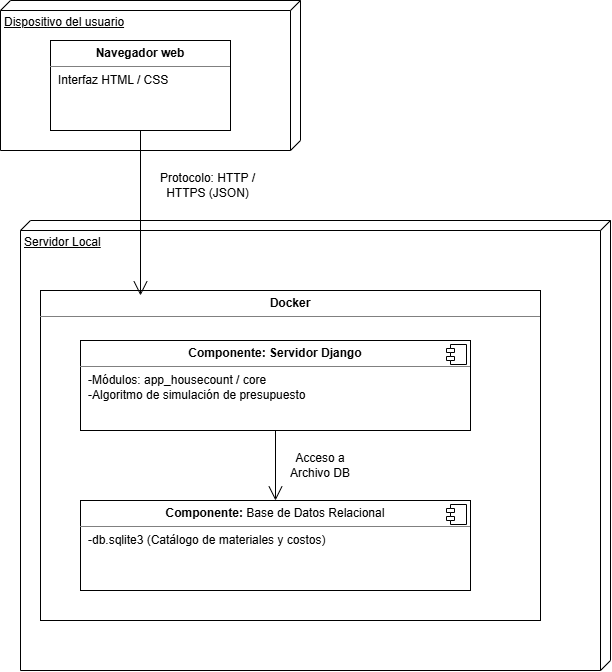

The diagram above was exported from draw.io. Its source (the exported page's mxGraphModel, read from the mxfile embedded in the PNG):
<mxGraphModel dx="2054" dy="1103" grid="1" gridSize="10" guides="1" tooltips="1" connect="1" arrows="1" fold="1" page="1" pageScale="1" pageWidth="827" pageHeight="1169" math="0" shadow="0">
  <root>
    <mxCell id="0" />
    <mxCell id="1" parent="0" />
    <mxCell id="HxOQd7Fkc8wtWnZYtsNf-1" parent="1" style="verticalAlign=top;align=left;spacingTop=8;spacingLeft=2;spacingRight=12;shape=cube;size=10;direction=south;fontStyle=4;html=1;whiteSpace=wrap;" value="Dispositivo del usuario" vertex="1">
      <mxGeometry height="150" width="300" x="80" y="120" as="geometry" />
    </mxCell>
    <mxCell id="HxOQd7Fkc8wtWnZYtsNf-2" parent="1" style="align=left;overflow=fill;html=1;dropTarget=0;whiteSpace=wrap;" value="&lt;p style=&quot;margin:0px;margin-top:6px;text-align:center;&quot;&gt;&lt;b&gt;Navegador web&lt;/b&gt;&lt;/p&gt;&lt;hr size=&quot;1&quot; style=&quot;border-style:solid;&quot;&gt;&lt;p style=&quot;margin:0px;margin-left:8px;&quot;&gt;Interfaz HTML / CSS&lt;br&gt;&lt;br&gt;&lt;/p&gt;" vertex="1">
      <mxGeometry height="90" width="180" x="130" y="160" as="geometry" />
    </mxCell>
    <mxCell id="HxOQd7Fkc8wtWnZYtsNf-5" parent="1" style="verticalAlign=top;align=left;spacingTop=8;spacingLeft=2;spacingRight=12;shape=cube;size=10;direction=south;fontStyle=4;html=1;whiteSpace=wrap;" value="Servidor Local" vertex="1">
      <mxGeometry height="450" width="590" x="100" y="340" as="geometry" />
    </mxCell>
    <mxCell id="HxOQd7Fkc8wtWnZYtsNf-10" parent="1" style="align=left;overflow=fill;html=1;dropTarget=0;whiteSpace=wrap;" value="&lt;p style=&quot;margin:0px;margin-top:6px;text-align:center;&quot;&gt;&lt;b&gt;Docker&lt;/b&gt;&lt;/p&gt;&lt;hr size=&quot;1&quot; style=&quot;border-style:solid;&quot;&gt;&lt;p style=&quot;margin:0px;margin-left:8px;&quot;&gt;&lt;br&gt;&lt;/p&gt;" vertex="1">
      <mxGeometry height="330" width="500" x="120" y="410" as="geometry" />
    </mxCell>
    <mxCell id="HxOQd7Fkc8wtWnZYtsNf-14" parent="1" style="align=left;overflow=fill;html=1;dropTarget=0;whiteSpace=wrap;" value="&lt;p style=&quot;margin:0px;margin-top:6px;text-align:center;&quot;&gt;&lt;b&gt;Componente: Servidor Django&lt;/b&gt;&lt;/p&gt;&lt;hr size=&quot;1&quot; style=&quot;border-style:solid;&quot;&gt;&lt;p style=&quot;margin:0px;margin-left:8px;&quot;&gt;-Módulos: app_housecount / core&amp;nbsp;&lt;br&gt;-Algoritmo de simulación de presupuesto&lt;/p&gt;" vertex="1">
      <mxGeometry height="90" width="390" x="160" y="460" as="geometry" />
    </mxCell>
    <mxCell id="HxOQd7Fkc8wtWnZYtsNf-15" parent="HxOQd7Fkc8wtWnZYtsNf-14" style="shape=component;jettyWidth=8;jettyHeight=4;" value="" vertex="1">
      <mxGeometry height="20" relative="1" width="20" x="1" as="geometry">
        <mxPoint x="-24" y="4" as="offset" />
      </mxGeometry>
    </mxCell>
    <mxCell id="HxOQd7Fkc8wtWnZYtsNf-16" parent="1" style="align=left;overflow=fill;html=1;dropTarget=0;whiteSpace=wrap;" value="&lt;p style=&quot;margin:0px;margin-top:6px;text-align:center;&quot;&gt;&lt;b&gt;Componente:&amp;nbsp;&lt;/b&gt;&lt;span style=&quot;background-color: transparent; color: light-dark(rgb(0, 0, 0), rgb(255, 255, 255)); text-align: left;&quot;&gt;Base de Datos Relacional&lt;/span&gt;&lt;/p&gt;&lt;hr size=&quot;1&quot; style=&quot;border-style:solid;&quot;&gt;&lt;p style=&quot;margin:0px;margin-left:8px;&quot;&gt;-db.sqlite3 (Catálogo de materiales y costos)&lt;/p&gt;" vertex="1">
      <mxGeometry height="90" width="390" x="160" y="620" as="geometry" />
    </mxCell>
    <mxCell id="HxOQd7Fkc8wtWnZYtsNf-17" parent="HxOQd7Fkc8wtWnZYtsNf-16" style="shape=component;jettyWidth=8;jettyHeight=4;" value="" vertex="1">
      <mxGeometry height="20" relative="1" width="20" x="1" as="geometry">
        <mxPoint x="-24" y="4" as="offset" />
      </mxGeometry>
    </mxCell>
    <mxCell id="HxOQd7Fkc8wtWnZYtsNf-18" edge="1" parent="1" source="HxOQd7Fkc8wtWnZYtsNf-14" style="endArrow=open;endFill=1;endSize=12;html=1;rounded=0;exitX=0.5;exitY=1;exitDx=0;exitDy=0;" target="HxOQd7Fkc8wtWnZYtsNf-16" value="">
      <mxGeometry relative="1" width="160" as="geometry">
        <mxPoint x="620" y="260" as="sourcePoint" />
        <mxPoint x="780" y="260" as="targetPoint" />
      </mxGeometry>
    </mxCell>
    <mxCell id="HxOQd7Fkc8wtWnZYtsNf-19" parent="1" style="text;html=1;whiteSpace=wrap;strokeColor=none;fillColor=none;align=center;verticalAlign=middle;rounded=0;" value="Protocolo: HTTP / HTTPS (JSON)" vertex="1">
      <mxGeometry height="30" width="135" x="220" y="290" as="geometry" />
    </mxCell>
    <mxCell id="HxOQd7Fkc8wtWnZYtsNf-20" parent="1" style="text;html=1;whiteSpace=wrap;strokeColor=none;fillColor=none;align=center;verticalAlign=middle;rounded=0;" value="Acceso a Archivo DB" vertex="1">
      <mxGeometry height="30" width="90" x="355" y="570" as="geometry" />
    </mxCell>
    <mxCell id="HxOQd7Fkc8wtWnZYtsNf-4" edge="1" parent="1" source="HxOQd7Fkc8wtWnZYtsNf-2" style="endArrow=open;endFill=1;endSize=12;html=1;rounded=0;entryX=0.196;entryY=0.015;entryDx=0;entryDy=0;entryPerimeter=0;exitX=0.5;exitY=1;exitDx=0;exitDy=0;" value="">
      <mxGeometry relative="1" width="160" as="geometry">
        <mxPoint x="190" y="290" as="sourcePoint" />
        <mxPoint x="220" y="414.95000000000005" as="targetPoint" />
      </mxGeometry>
    </mxCell>
  </root>
</mxGraphModel>